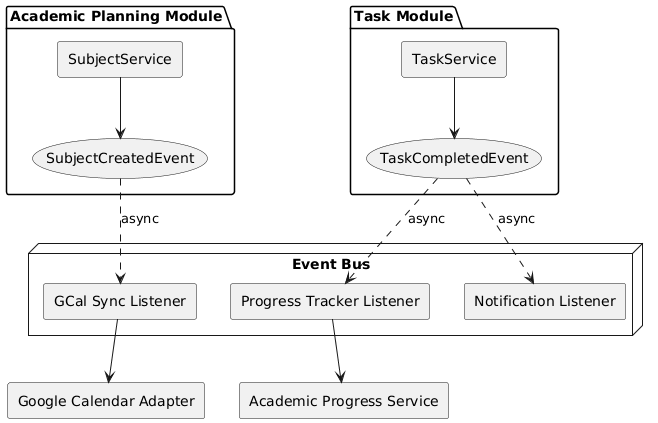

The diagram above was rendered by PlantUML. Its source (embedded in the PNG):
@startuml
skinparam componentStyle rectangle

package "Academic Planning Module" {
    [SubjectService] --> (SubjectCreatedEvent)
}

package "Task Module" {
    [TaskService] --> (TaskCompletedEvent)
}

node "Event Bus" {
    (SubjectCreatedEvent) ..> [GCal Sync Listener] : async
    (TaskCompletedEvent) ..> [Progress Tracker Listener] : async
    (TaskCompletedEvent) ..> [Notification Listener] : async
}

[GCal Sync Listener] --> [Google Calendar Adapter]
[Progress Tracker Listener] --> [Academic Progress Service]
@enduml